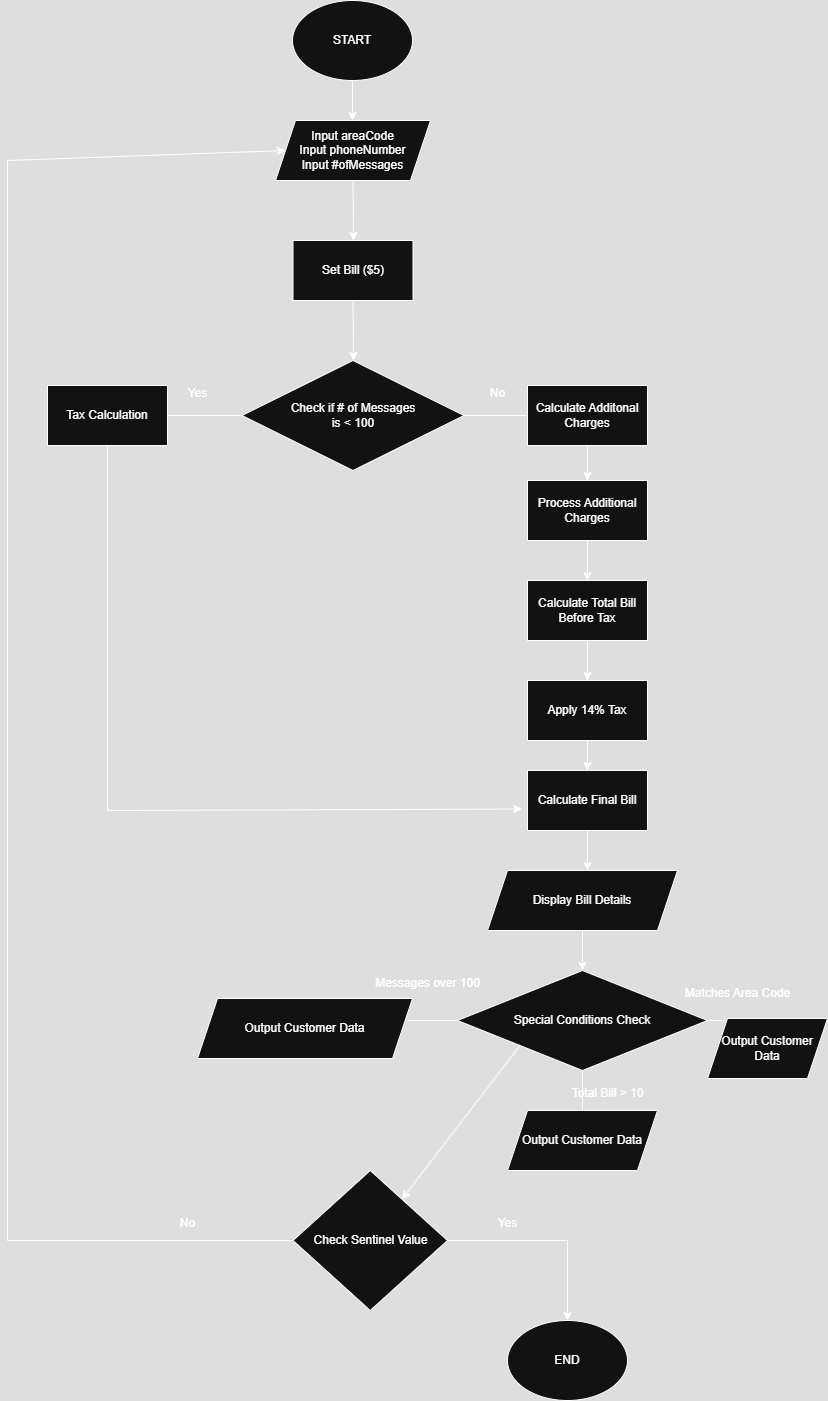

The diagram above was exported from draw.io. Its source (the exported page's mxGraphModel, read from the mxfile embedded in the PNG):
<mxGraphModel dx="935" dy="649" grid="1" gridSize="10" guides="1" tooltips="1" connect="1" arrows="1" fold="1" page="1" pageScale="1" pageWidth="850" pageHeight="1100" math="0" shadow="0">
  <root>
    <mxCell id="0" />
    <mxCell id="1" parent="0" />
    <mxCell id="GSphNY_7F80Ifb3y8pgj-1" value="START" style="ellipse;whiteSpace=wrap;html=1;" vertex="1" parent="1">
      <mxGeometry x="365" width="120" height="80" as="geometry" />
    </mxCell>
    <mxCell id="GSphNY_7F80Ifb3y8pgj-2" value="" style="endArrow=classic;html=1;rounded=0;exitX=0.5;exitY=1;exitDx=0;exitDy=0;" edge="1" parent="1" source="GSphNY_7F80Ifb3y8pgj-1">
      <mxGeometry width="50" height="50" relative="1" as="geometry">
        <mxPoint x="400" y="360" as="sourcePoint" />
        <mxPoint x="425" y="120" as="targetPoint" />
      </mxGeometry>
    </mxCell>
    <mxCell id="GSphNY_7F80Ifb3y8pgj-3" value="Input areaCode&lt;div&gt;Input phoneNumber&lt;/div&gt;&lt;div&gt;Input #ofMessages&lt;/div&gt;" style="shape=parallelogram;perimeter=parallelogramPerimeter;whiteSpace=wrap;html=1;fixedSize=1;" vertex="1" parent="1">
      <mxGeometry x="348" y="120" width="155" height="60" as="geometry" />
    </mxCell>
    <mxCell id="GSphNY_7F80Ifb3y8pgj-4" value="" style="endArrow=classic;html=1;rounded=0;exitX=0.5;exitY=1;exitDx=0;exitDy=0;" edge="1" parent="1" source="GSphNY_7F80Ifb3y8pgj-3">
      <mxGeometry width="50" height="50" relative="1" as="geometry">
        <mxPoint x="400" y="360" as="sourcePoint" />
        <mxPoint x="426" y="240" as="targetPoint" />
      </mxGeometry>
    </mxCell>
    <mxCell id="GSphNY_7F80Ifb3y8pgj-6" value="Set Bill ($5)" style="rounded=0;whiteSpace=wrap;html=1;" vertex="1" parent="1">
      <mxGeometry x="365.5" y="240" width="120" height="60" as="geometry" />
    </mxCell>
    <mxCell id="GSphNY_7F80Ifb3y8pgj-7" value="" style="endArrow=classic;html=1;rounded=0;exitX=0.5;exitY=1;exitDx=0;exitDy=0;" edge="1" parent="1" source="GSphNY_7F80Ifb3y8pgj-6">
      <mxGeometry width="50" height="50" relative="1" as="geometry">
        <mxPoint x="400" y="360" as="sourcePoint" />
        <mxPoint x="426" y="360" as="targetPoint" />
      </mxGeometry>
    </mxCell>
    <mxCell id="GSphNY_7F80Ifb3y8pgj-8" value="Check if # of Messages&lt;div&gt;is &amp;lt; 100&lt;/div&gt;" style="rhombus;whiteSpace=wrap;html=1;" vertex="1" parent="1">
      <mxGeometry x="314.5" y="360" width="222" height="110" as="geometry" />
    </mxCell>
    <mxCell id="GSphNY_7F80Ifb3y8pgj-10" value="" style="endArrow=none;html=1;rounded=0;exitX=0;exitY=0.5;exitDx=0;exitDy=0;" edge="1" parent="1" source="GSphNY_7F80Ifb3y8pgj-8">
      <mxGeometry width="50" height="50" relative="1" as="geometry">
        <mxPoint x="400" y="360" as="sourcePoint" />
        <mxPoint x="240" y="415" as="targetPoint" />
      </mxGeometry>
    </mxCell>
    <mxCell id="GSphNY_7F80Ifb3y8pgj-11" value="" style="endArrow=none;html=1;rounded=0;entryX=1;entryY=0.5;entryDx=0;entryDy=0;" edge="1" parent="1" target="GSphNY_7F80Ifb3y8pgj-8">
      <mxGeometry width="50" height="50" relative="1" as="geometry">
        <mxPoint x="600" y="415" as="sourcePoint" />
        <mxPoint x="450" y="310" as="targetPoint" />
      </mxGeometry>
    </mxCell>
    <mxCell id="GSphNY_7F80Ifb3y8pgj-12" value="Yes" style="text;html=1;align=center;verticalAlign=middle;resizable=0;points=[];autosize=1;strokeColor=none;fillColor=none;" vertex="1" parent="1">
      <mxGeometry x="250" y="378" width="40" height="30" as="geometry" />
    </mxCell>
    <mxCell id="GSphNY_7F80Ifb3y8pgj-13" value="No" style="text;html=1;align=center;verticalAlign=middle;resizable=0;points=[];autosize=1;strokeColor=none;fillColor=none;" vertex="1" parent="1">
      <mxGeometry x="550" y="378" width="40" height="30" as="geometry" />
    </mxCell>
    <mxCell id="GSphNY_7F80Ifb3y8pgj-14" value="Tax Calculation" style="rounded=0;whiteSpace=wrap;html=1;" vertex="1" parent="1">
      <mxGeometry x="120" y="385" width="120" height="60" as="geometry" />
    </mxCell>
    <mxCell id="GSphNY_7F80Ifb3y8pgj-15" value="Calculate Additonal Charges" style="rounded=0;whiteSpace=wrap;html=1;" vertex="1" parent="1">
      <mxGeometry x="600" y="385" width="120" height="60" as="geometry" />
    </mxCell>
    <mxCell id="GSphNY_7F80Ifb3y8pgj-16" value="" style="endArrow=classic;html=1;rounded=0;exitX=0.5;exitY=1;exitDx=0;exitDy=0;" edge="1" parent="1" source="GSphNY_7F80Ifb3y8pgj-15">
      <mxGeometry width="50" height="50" relative="1" as="geometry">
        <mxPoint x="400" y="480" as="sourcePoint" />
        <mxPoint x="660" y="480" as="targetPoint" />
      </mxGeometry>
    </mxCell>
    <mxCell id="GSphNY_7F80Ifb3y8pgj-17" value="Process Additional Charges" style="rounded=0;whiteSpace=wrap;html=1;" vertex="1" parent="1">
      <mxGeometry x="600" y="480" width="120" height="60" as="geometry" />
    </mxCell>
    <mxCell id="GSphNY_7F80Ifb3y8pgj-18" value="" style="endArrow=classic;html=1;rounded=0;exitX=0.5;exitY=1;exitDx=0;exitDy=0;" edge="1" parent="1" source="GSphNY_7F80Ifb3y8pgj-17">
      <mxGeometry width="50" height="50" relative="1" as="geometry">
        <mxPoint x="400" y="560" as="sourcePoint" />
        <mxPoint x="660" y="580" as="targetPoint" />
      </mxGeometry>
    </mxCell>
    <mxCell id="GSphNY_7F80Ifb3y8pgj-19" value="Calculate Total Bill Before Tax" style="rounded=0;whiteSpace=wrap;html=1;" vertex="1" parent="1">
      <mxGeometry x="600" y="580" width="120" height="60" as="geometry" />
    </mxCell>
    <mxCell id="GSphNY_7F80Ifb3y8pgj-20" value="" style="endArrow=classic;html=1;rounded=0;exitX=0.5;exitY=1;exitDx=0;exitDy=0;" edge="1" parent="1" source="GSphNY_7F80Ifb3y8pgj-19">
      <mxGeometry width="50" height="50" relative="1" as="geometry">
        <mxPoint x="400" y="590" as="sourcePoint" />
        <mxPoint x="660" y="680" as="targetPoint" />
      </mxGeometry>
    </mxCell>
    <mxCell id="GSphNY_7F80Ifb3y8pgj-21" value="Apply 14% Tax" style="rounded=0;whiteSpace=wrap;html=1;" vertex="1" parent="1">
      <mxGeometry x="600" y="680" width="120" height="60" as="geometry" />
    </mxCell>
    <mxCell id="GSphNY_7F80Ifb3y8pgj-22" value="Calculate Final Bill" style="rounded=0;whiteSpace=wrap;html=1;" vertex="1" parent="1">
      <mxGeometry x="600" y="770" width="120" height="60" as="geometry" />
    </mxCell>
    <mxCell id="GSphNY_7F80Ifb3y8pgj-23" value="" style="endArrow=classic;html=1;rounded=0;entryX=0.5;entryY=0;entryDx=0;entryDy=0;exitX=0.5;exitY=1;exitDx=0;exitDy=0;" edge="1" parent="1" source="GSphNY_7F80Ifb3y8pgj-21" target="GSphNY_7F80Ifb3y8pgj-22">
      <mxGeometry width="50" height="50" relative="1" as="geometry">
        <mxPoint x="400" y="690" as="sourcePoint" />
        <mxPoint x="450" y="640" as="targetPoint" />
      </mxGeometry>
    </mxCell>
    <mxCell id="GSphNY_7F80Ifb3y8pgj-25" value="" style="endArrow=none;html=1;rounded=0;entryX=0.5;entryY=1;entryDx=0;entryDy=0;" edge="1" parent="1" target="GSphNY_7F80Ifb3y8pgj-14">
      <mxGeometry width="50" height="50" relative="1" as="geometry">
        <mxPoint x="180" y="810" as="sourcePoint" />
        <mxPoint x="450" y="540" as="targetPoint" />
      </mxGeometry>
    </mxCell>
    <mxCell id="GSphNY_7F80Ifb3y8pgj-26" value="" style="endArrow=classic;html=1;rounded=0;entryX=-0.046;entryY=0.642;entryDx=0;entryDy=0;entryPerimeter=0;" edge="1" parent="1" target="GSphNY_7F80Ifb3y8pgj-22">
      <mxGeometry width="50" height="50" relative="1" as="geometry">
        <mxPoint x="180" y="810" as="sourcePoint" />
        <mxPoint x="450" y="540" as="targetPoint" />
      </mxGeometry>
    </mxCell>
    <mxCell id="GSphNY_7F80Ifb3y8pgj-27" value="" style="endArrow=classic;html=1;rounded=0;exitX=0.5;exitY=1;exitDx=0;exitDy=0;" edge="1" parent="1" source="GSphNY_7F80Ifb3y8pgj-22">
      <mxGeometry width="50" height="50" relative="1" as="geometry">
        <mxPoint x="400" y="910" as="sourcePoint" />
        <mxPoint x="660" y="870" as="targetPoint" />
      </mxGeometry>
    </mxCell>
    <mxCell id="GSphNY_7F80Ifb3y8pgj-28" value="Display Bill Details" style="shape=parallelogram;perimeter=parallelogramPerimeter;whiteSpace=wrap;html=1;fixedSize=1;" vertex="1" parent="1">
      <mxGeometry x="560" y="870" width="190" height="60" as="geometry" />
    </mxCell>
    <mxCell id="GSphNY_7F80Ifb3y8pgj-29" value="" style="endArrow=classic;html=1;rounded=0;exitX=0.5;exitY=1;exitDx=0;exitDy=0;" edge="1" parent="1" source="GSphNY_7F80Ifb3y8pgj-28" target="GSphNY_7F80Ifb3y8pgj-30">
      <mxGeometry width="50" height="50" relative="1" as="geometry">
        <mxPoint x="400" y="940" as="sourcePoint" />
        <mxPoint x="655" y="960" as="targetPoint" />
      </mxGeometry>
    </mxCell>
    <mxCell id="GSphNY_7F80Ifb3y8pgj-30" value="Special Conditions Check" style="rhombus;whiteSpace=wrap;html=1;" vertex="1" parent="1">
      <mxGeometry x="530" y="970" width="250" height="100" as="geometry" />
    </mxCell>
    <mxCell id="GSphNY_7F80Ifb3y8pgj-31" value="" style="endArrow=none;html=1;rounded=0;entryX=0;entryY=0.5;entryDx=0;entryDy=0;" edge="1" parent="1" target="GSphNY_7F80Ifb3y8pgj-30">
      <mxGeometry width="50" height="50" relative="1" as="geometry">
        <mxPoint x="480" y="1020" as="sourcePoint" />
        <mxPoint x="450" y="1020" as="targetPoint" />
      </mxGeometry>
    </mxCell>
    <mxCell id="GSphNY_7F80Ifb3y8pgj-32" value="Messages over 100" style="text;html=1;align=center;verticalAlign=middle;resizable=0;points=[];autosize=1;strokeColor=none;fillColor=none;" vertex="1" parent="1">
      <mxGeometry x="435" y="968" width="130" height="30" as="geometry" />
    </mxCell>
    <mxCell id="GSphNY_7F80Ifb3y8pgj-34" value="" style="endArrow=none;html=1;rounded=0;entryX=1;entryY=0.5;entryDx=0;entryDy=0;" edge="1" parent="1" target="GSphNY_7F80Ifb3y8pgj-30">
      <mxGeometry width="50" height="50" relative="1" as="geometry">
        <mxPoint x="830" y="1020" as="sourcePoint" />
        <mxPoint x="450" y="1120" as="targetPoint" />
      </mxGeometry>
    </mxCell>
    <mxCell id="GSphNY_7F80Ifb3y8pgj-35" value="Matches Area Code" style="text;html=1;align=center;verticalAlign=middle;resizable=0;points=[];autosize=1;strokeColor=none;fillColor=none;" vertex="1" parent="1">
      <mxGeometry x="745" y="978" width="130" height="30" as="geometry" />
    </mxCell>
    <mxCell id="GSphNY_7F80Ifb3y8pgj-36" value="" style="endArrow=none;html=1;rounded=0;entryX=0.5;entryY=1;entryDx=0;entryDy=0;" edge="1" parent="1" target="GSphNY_7F80Ifb3y8pgj-30">
      <mxGeometry width="50" height="50" relative="1" as="geometry">
        <mxPoint x="655" y="1110" as="sourcePoint" />
        <mxPoint x="450" y="1120" as="targetPoint" />
      </mxGeometry>
    </mxCell>
    <mxCell id="GSphNY_7F80Ifb3y8pgj-37" value="Output Customer Data" style="shape=parallelogram;perimeter=parallelogramPerimeter;whiteSpace=wrap;html=1;fixedSize=1;" vertex="1" parent="1">
      <mxGeometry x="270" y="998" width="215" height="60" as="geometry" />
    </mxCell>
    <mxCell id="GSphNY_7F80Ifb3y8pgj-38" value="Output Customer Data" style="shape=parallelogram;perimeter=parallelogramPerimeter;whiteSpace=wrap;html=1;fixedSize=1;" vertex="1" parent="1">
      <mxGeometry x="580" y="1110" width="150" height="60" as="geometry" />
    </mxCell>
    <mxCell id="GSphNY_7F80Ifb3y8pgj-39" value="Total Bill &amp;gt; 10" style="text;html=1;align=center;verticalAlign=middle;resizable=0;points=[];autosize=1;strokeColor=none;fillColor=none;" vertex="1" parent="1">
      <mxGeometry x="630" y="1078" width="100" height="30" as="geometry" />
    </mxCell>
    <mxCell id="GSphNY_7F80Ifb3y8pgj-40" value="Output Customer Data" style="shape=parallelogram;perimeter=parallelogramPerimeter;whiteSpace=wrap;html=1;fixedSize=1;" vertex="1" parent="1">
      <mxGeometry x="780" y="1018" width="120" height="60" as="geometry" />
    </mxCell>
    <mxCell id="GSphNY_7F80Ifb3y8pgj-41" value="" style="endArrow=classic;html=1;rounded=0;exitX=0;exitY=1;exitDx=0;exitDy=0;" edge="1" parent="1" source="GSphNY_7F80Ifb3y8pgj-30" target="GSphNY_7F80Ifb3y8pgj-42">
      <mxGeometry width="50" height="50" relative="1" as="geometry">
        <mxPoint x="460" y="1170" as="sourcePoint" />
        <mxPoint x="450" y="1170" as="targetPoint" />
      </mxGeometry>
    </mxCell>
    <mxCell id="GSphNY_7F80Ifb3y8pgj-42" value="Check Sentinel Value" style="rhombus;whiteSpace=wrap;html=1;" vertex="1" parent="1">
      <mxGeometry x="365.5" y="1170" width="154.5" height="140" as="geometry" />
    </mxCell>
    <mxCell id="GSphNY_7F80Ifb3y8pgj-43" value="" style="endArrow=none;html=1;rounded=0;exitX=0;exitY=0.5;exitDx=0;exitDy=0;" edge="1" parent="1" source="GSphNY_7F80Ifb3y8pgj-42">
      <mxGeometry width="50" height="50" relative="1" as="geometry">
        <mxPoint x="460" y="1170" as="sourcePoint" />
        <mxPoint x="80" y="1240" as="targetPoint" />
      </mxGeometry>
    </mxCell>
    <mxCell id="GSphNY_7F80Ifb3y8pgj-44" value="No" style="text;html=1;align=center;verticalAlign=middle;resizable=0;points=[];autosize=1;strokeColor=none;fillColor=none;" vertex="1" parent="1">
      <mxGeometry x="240" y="1208" width="40" height="30" as="geometry" />
    </mxCell>
    <mxCell id="GSphNY_7F80Ifb3y8pgj-45" value="" style="endArrow=none;html=1;rounded=0;" edge="1" parent="1">
      <mxGeometry width="50" height="50" relative="1" as="geometry">
        <mxPoint x="80" y="1240" as="sourcePoint" />
        <mxPoint x="80" y="160" as="targetPoint" />
      </mxGeometry>
    </mxCell>
    <mxCell id="GSphNY_7F80Ifb3y8pgj-46" value="" style="endArrow=classic;html=1;rounded=0;entryX=0;entryY=0.5;entryDx=0;entryDy=0;" edge="1" parent="1" target="GSphNY_7F80Ifb3y8pgj-3">
      <mxGeometry width="50" height="50" relative="1" as="geometry">
        <mxPoint x="80" y="160" as="sourcePoint" />
        <mxPoint x="510" y="350" as="targetPoint" />
      </mxGeometry>
    </mxCell>
    <mxCell id="GSphNY_7F80Ifb3y8pgj-47" value="" style="endArrow=none;html=1;rounded=0;" edge="1" parent="1">
      <mxGeometry width="50" height="50" relative="1" as="geometry">
        <mxPoint x="520" y="1240" as="sourcePoint" />
        <mxPoint x="640" y="1240" as="targetPoint" />
      </mxGeometry>
    </mxCell>
    <mxCell id="GSphNY_7F80Ifb3y8pgj-48" value="Yes" style="text;html=1;align=center;verticalAlign=middle;resizable=0;points=[];autosize=1;strokeColor=none;fillColor=none;" vertex="1" parent="1">
      <mxGeometry x="560" y="1208" width="40" height="30" as="geometry" />
    </mxCell>
    <mxCell id="GSphNY_7F80Ifb3y8pgj-49" value="" style="endArrow=classic;html=1;rounded=0;" edge="1" parent="1">
      <mxGeometry width="50" height="50" relative="1" as="geometry">
        <mxPoint x="640" y="1240" as="sourcePoint" />
        <mxPoint x="640" y="1320" as="targetPoint" />
      </mxGeometry>
    </mxCell>
    <mxCell id="GSphNY_7F80Ifb3y8pgj-50" value="END" style="ellipse;whiteSpace=wrap;html=1;" vertex="1" parent="1">
      <mxGeometry x="580" y="1320" width="120" height="80" as="geometry" />
    </mxCell>
  </root>
</mxGraphModel>